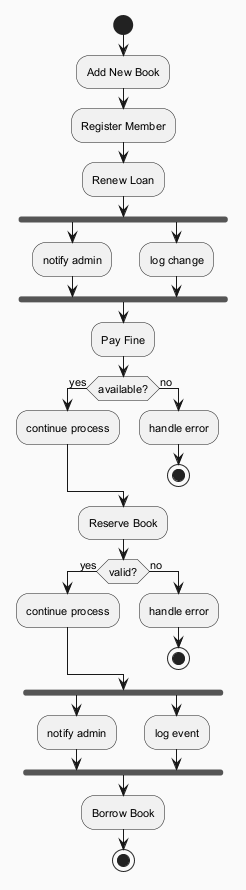

The diagram above was rendered by PlantUML. Its source (embedded in the PNG):
@startuml
skinparam backgroundColor #FAFAFA
skinparam classBackgroundColor #FFF3E0
skinparam classBorderColor #E65100
skinparam defaultFontSize 11
start
:Add New Book;
:Register Member;
:Renew Loan;
fork
:notify admin;
fork again
:log change;
end fork
:Pay Fine;
if (available?) then (yes)
:continue process;
else (no)
:handle error;
stop
endif
:Reserve Book;
if (valid?) then (yes)
:continue process;
else (no)
:handle error;
stop
endif
fork
:notify admin;
fork again
:log event;
end fork
:Borrow Book;
stop
@enduml